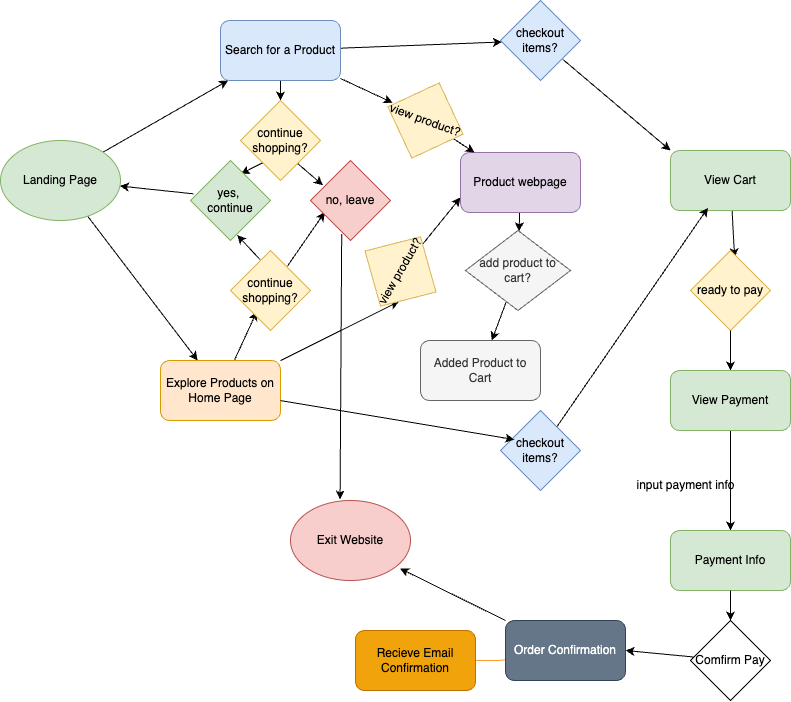

The diagram above was exported from draw.io. Its source (the exported page's mxGraphModel, read from the mxfile embedded in the PNG):
<mxGraphModel dx="962" dy="711" grid="1" gridSize="10" guides="1" tooltips="1" connect="1" arrows="1" fold="1" page="1" pageScale="1" pageWidth="850" pageHeight="1100" math="0" shadow="0">
  <root>
    <mxCell id="0" />
    <mxCell id="1" parent="0" />
    <mxCell id="5" value="" style="edgeStyle=none;html=1;exitX=1;exitY=0;exitDx=0;exitDy=0;" edge="1" parent="1" source="60" target="3">
      <mxGeometry relative="1" as="geometry">
        <mxPoint x="139.31623931623926" y="232" as="sourcePoint" />
      </mxGeometry>
    </mxCell>
    <mxCell id="7" style="edgeStyle=none;html=1;" edge="1" parent="1" source="60" target="4">
      <mxGeometry relative="1" as="geometry">
        <mxPoint x="101.72413793103453" y="302" as="sourcePoint" />
      </mxGeometry>
    </mxCell>
    <mxCell id="9" style="edgeStyle=none;html=1;entryX=0.038;entryY=0.432;entryDx=0;entryDy=0;entryPerimeter=0;" edge="1" parent="1" source="3" target="67">
      <mxGeometry relative="1" as="geometry">
        <mxPoint x="470" y="238" as="targetPoint" />
      </mxGeometry>
    </mxCell>
    <mxCell id="38" style="edgeStyle=none;html=1;entryX=0.5;entryY=0;entryDx=0;entryDy=0;" edge="1" parent="1" source="3" target="62">
      <mxGeometry relative="1" as="geometry">
        <mxPoint x="290.0000000000001" y="207" as="targetPoint" />
      </mxGeometry>
    </mxCell>
    <mxCell id="72" style="edgeStyle=none;html=1;" edge="1" parent="1" source="3" target="71">
      <mxGeometry relative="1" as="geometry" />
    </mxCell>
    <mxCell id="3" value="Search for a Product" style="rounded=1;whiteSpace=wrap;html=1;fillColor=#dae8fc;strokeColor=#6c8ebf;" vertex="1" parent="1">
      <mxGeometry x="230" y="100" width="120" height="60" as="geometry" />
    </mxCell>
    <mxCell id="10" style="edgeStyle=none;html=1;entryX=0;entryY=0.75;entryDx=0;entryDy=0;" edge="1" parent="1" source="69" target="8">
      <mxGeometry relative="1" as="geometry" />
    </mxCell>
    <mxCell id="34" style="edgeStyle=none;html=1;entryX=0.329;entryY=0.763;entryDx=0;entryDy=0;entryPerimeter=0;" edge="1" parent="1" source="4" target="61">
      <mxGeometry relative="1" as="geometry">
        <mxPoint x="272.9906542056076" y="378" as="targetPoint" />
      </mxGeometry>
    </mxCell>
    <mxCell id="4" value="Explore Products on Home Page" style="rounded=1;whiteSpace=wrap;html=1;fillColor=#ffe6cc;strokeColor=#d79b00;" vertex="1" parent="1">
      <mxGeometry x="170" y="440" width="120" height="60" as="geometry" />
    </mxCell>
    <mxCell id="79" style="edgeStyle=none;html=1;" edge="1" parent="1" source="8" target="78">
      <mxGeometry relative="1" as="geometry" />
    </mxCell>
    <mxCell id="8" value="Product webpage" style="rounded=1;whiteSpace=wrap;html=1;fillColor=#e1d5e7;strokeColor=#9673a6;" vertex="1" parent="1">
      <mxGeometry x="470" y="232" width="120" height="60" as="geometry" />
    </mxCell>
    <mxCell id="26" style="edgeStyle=none;html=1;exitX=0.039;exitY=0.417;exitDx=0;exitDy=0;exitPerimeter=0;" edge="1" parent="1" source="65" target="60">
      <mxGeometry relative="1" as="geometry">
        <mxPoint x="235.33851440211447" y="286.1984072582534" as="sourcePoint" />
        <mxPoint x="140" y="267" as="targetPoint" />
      </mxGeometry>
    </mxCell>
    <mxCell id="41" style="edgeStyle=none;html=1;exitX=0.39;exitY=0.919;exitDx=0;exitDy=0;exitPerimeter=0;entryX=0.413;entryY=-0.012;entryDx=0;entryDy=0;entryPerimeter=0;" edge="1" parent="1" source="66" target="90">
      <mxGeometry relative="1" as="geometry">
        <mxPoint x="361.9454364826289" y="271.054563517371" as="sourcePoint" />
        <mxPoint x="350.11375126390294" y="600" as="targetPoint" />
      </mxGeometry>
    </mxCell>
    <mxCell id="36" style="edgeStyle=none;html=1;entryX=0.179;entryY=0.645;entryDx=0;entryDy=0;entryPerimeter=0;" edge="1" parent="1" source="61" target="66">
      <mxGeometry relative="1" as="geometry">
        <mxPoint x="290" y="350" as="sourcePoint" />
        <mxPoint x="323.05456351737087" y="309.945436482629" as="targetPoint" />
      </mxGeometry>
    </mxCell>
    <mxCell id="35" style="edgeStyle=none;html=1;exitX=0.392;exitY=0.138;exitDx=0;exitDy=0;entryX=0.584;entryY=0.932;entryDx=0;entryDy=0;entryPerimeter=0;exitPerimeter=0;" edge="1" parent="1" source="61" target="65">
      <mxGeometry relative="1" as="geometry">
        <mxPoint x="280.0000000000001" y="348" as="sourcePoint" />
        <mxPoint x="270.09000000000003" y="315.525" as="targetPoint" />
      </mxGeometry>
    </mxCell>
    <mxCell id="40" style="edgeStyle=none;html=1;entryX=0.155;entryY=0.309;entryDx=0;entryDy=0;entryPerimeter=0;" edge="1" parent="1" target="66">
      <mxGeometry relative="1" as="geometry">
        <mxPoint x="300.10748882894427" y="237" as="sourcePoint" />
        <mxPoint x="323.05456351737087" y="271.05456351737087" as="targetPoint" />
      </mxGeometry>
    </mxCell>
    <mxCell id="39" style="edgeStyle=none;html=1;entryX=0.63;entryY=0.167;entryDx=0;entryDy=0;entryPerimeter=0;" edge="1" parent="1" target="65">
      <mxGeometry relative="1" as="geometry">
        <mxPoint x="282.61021693491955" y="237" as="sourcePoint" />
        <mxPoint x="268.88" y="264.87" as="targetPoint" />
      </mxGeometry>
    </mxCell>
    <mxCell id="48" style="edgeStyle=none;html=1;entryX=0.551;entryY=0.085;entryDx=0;entryDy=0;entryPerimeter=0;" edge="1" parent="1" source="42" target="82">
      <mxGeometry relative="1" as="geometry" />
    </mxCell>
    <mxCell id="42" value="View Cart" style="rounded=1;whiteSpace=wrap;html=1;fillColor=#d5e8d4;strokeColor=#82b366;" vertex="1" parent="1">
      <mxGeometry x="680" y="230" width="120" height="60" as="geometry" />
    </mxCell>
    <mxCell id="51" style="edgeStyle=none;html=1;" edge="1" parent="1" source="84" target="85">
      <mxGeometry relative="1" as="geometry">
        <mxPoint x="757.3795519219739" y="519.9618331899001" as="sourcePoint" />
        <mxPoint x="751" y="610.9800000000001" as="targetPoint" />
      </mxGeometry>
    </mxCell>
    <mxCell id="52" value="input payment info" style="text;html=1;align=center;verticalAlign=middle;resizable=0;points=[];autosize=1;strokeColor=none;fillColor=none;" vertex="1" parent="1">
      <mxGeometry x="635" y="550" width="120" height="30" as="geometry" />
    </mxCell>
    <mxCell id="58" style="edgeStyle=none;html=1;entryX=0.913;entryY=0.85;entryDx=0;entryDy=0;entryPerimeter=0;exitX=0;exitY=0;exitDx=0;exitDy=0;" edge="1" parent="1" source="91" target="90">
      <mxGeometry relative="1" as="geometry">
        <mxPoint x="523.3695020344894" y="713.260995931021" as="sourcePoint" />
        <mxPoint x="410" y="630" as="targetPoint" />
      </mxGeometry>
    </mxCell>
    <mxCell id="59" value="" style="endArrow=none;html=1;exitX=1;exitY=0.5;exitDx=0;exitDy=0;fillColor=#647687;strokeColor=#FF9933;" edge="1" parent="1" source="93" target="91">
      <mxGeometry width="50" height="50" relative="1" as="geometry">
        <mxPoint x="485" y="740" as="sourcePoint" />
        <mxPoint x="518.5714285714287" y="757.1428571428571" as="targetPoint" />
        <Array as="points">
          <mxPoint x="510" y="740" />
        </Array>
      </mxGeometry>
    </mxCell>
    <mxCell id="60" value="Landing Page" style="ellipse;whiteSpace=wrap;html=1;fillColor=#d5e8d4;strokeColor=#82b366;" vertex="1" parent="1">
      <mxGeometry x="10" y="220" width="120" height="80" as="geometry" />
    </mxCell>
    <mxCell id="61" value="continue shopping?" style="rhombus;whiteSpace=wrap;html=1;fillColor=#fff2cc;strokeColor=#d6b656;" vertex="1" parent="1">
      <mxGeometry x="240" y="330" width="80" height="80" as="geometry" />
    </mxCell>
    <mxCell id="62" value="continue shopping?" style="rhombus;whiteSpace=wrap;html=1;fillColor=#fff2cc;strokeColor=#d6b656;" vertex="1" parent="1">
      <mxGeometry x="250" y="180" width="80" height="80" as="geometry" />
    </mxCell>
    <mxCell id="65" value="yes,&amp;nbsp;&lt;div&gt;continue&lt;/div&gt;" style="rhombus;whiteSpace=wrap;html=1;fillColor=#d5e8d4;strokeColor=#82b366;" vertex="1" parent="1">
      <mxGeometry x="200" y="240" width="80" height="80" as="geometry" />
    </mxCell>
    <mxCell id="66" value="&lt;div&gt;&lt;font color=&quot;#000000&quot;&gt;no,&amp;nbsp;&lt;/font&gt;leave&lt;/div&gt;" style="rhombus;whiteSpace=wrap;html=1;fillColor=#f8cecc;strokeColor=#b85450;" vertex="1" parent="1">
      <mxGeometry x="320" y="240" width="80" height="80" as="geometry" />
    </mxCell>
    <mxCell id="68" style="edgeStyle=none;html=1;" edge="1" parent="1" source="67" target="8">
      <mxGeometry relative="1" as="geometry" />
    </mxCell>
    <mxCell id="67" value="&lt;div&gt;&lt;font color=&quot;#000000&quot;&gt;view product?&lt;/font&gt;&lt;/div&gt;" style="rhombus;whiteSpace=wrap;html=1;fillColor=#fff2cc;strokeColor=#d6b656;rotation=20;" vertex="1" parent="1">
      <mxGeometry x="395" y="160" width="80" height="80" as="geometry" />
    </mxCell>
    <mxCell id="70" value="" style="edgeStyle=none;html=1;entryX=0;entryY=0.75;entryDx=0;entryDy=0;" edge="1" parent="1" source="4" target="69">
      <mxGeometry relative="1" as="geometry">
        <mxPoint x="267" y="440" as="sourcePoint" />
        <mxPoint x="470" y="277" as="targetPoint" />
      </mxGeometry>
    </mxCell>
    <mxCell id="69" value="&lt;div&gt;&lt;font color=&quot;#000000&quot;&gt;view product?&lt;/font&gt;&lt;/div&gt;" style="rhombus;whiteSpace=wrap;html=1;fillColor=#fff2cc;strokeColor=#d6b656;rotation=-60;" vertex="1" parent="1">
      <mxGeometry x="370" y="310" width="80" height="82" as="geometry" />
    </mxCell>
    <mxCell id="73" style="edgeStyle=none;html=1;entryX=0;entryY=0;entryDx=0;entryDy=0;" edge="1" parent="1" source="71" target="42">
      <mxGeometry relative="1" as="geometry" />
    </mxCell>
    <mxCell id="71" value="&lt;div&gt;&lt;font color=&quot;#000000&quot;&gt;checkout items?&lt;/font&gt;&lt;/div&gt;" style="rhombus;whiteSpace=wrap;html=1;fillColor=#dae8fc;strokeColor=#6c8ebf;rotation=0;" vertex="1" parent="1">
      <mxGeometry x="510" y="80" width="80" height="80" as="geometry" />
    </mxCell>
    <mxCell id="74" value="&lt;div&gt;&lt;font color=&quot;#000000&quot;&gt;checkout items?&lt;/font&gt;&lt;/div&gt;" style="rhombus;whiteSpace=wrap;html=1;fillColor=#dae8fc;strokeColor=#6c8ebf;rotation=0;" vertex="1" parent="1">
      <mxGeometry x="510" y="490" width="80" height="80" as="geometry" />
    </mxCell>
    <mxCell id="75" style="edgeStyle=none;html=1;entryX=0.173;entryY=0.364;entryDx=0;entryDy=0;entryPerimeter=0;" edge="1" parent="1" source="4" target="74">
      <mxGeometry relative="1" as="geometry" />
    </mxCell>
    <mxCell id="76" style="edgeStyle=none;html=1;entryX=0.312;entryY=0.955;entryDx=0;entryDy=0;entryPerimeter=0;" edge="1" parent="1" source="74" target="42">
      <mxGeometry relative="1" as="geometry" />
    </mxCell>
    <mxCell id="77" value="Added Product to Cart" style="rounded=1;whiteSpace=wrap;html=1;fillColor=#f5f5f5;fontColor=#333333;strokeColor=#666666;" vertex="1" parent="1">
      <mxGeometry x="430" y="420" width="120" height="60" as="geometry" />
    </mxCell>
    <mxCell id="81" style="edgeStyle=none;html=1;" edge="1" parent="1" source="78" target="77">
      <mxGeometry relative="1" as="geometry" />
    </mxCell>
    <mxCell id="78" value="add product to cart?" style="rhombus;whiteSpace=wrap;html=1;fillColor=#f5f5f5;fontColor=#333333;strokeColor=#666666;" vertex="1" parent="1">
      <mxGeometry x="475" y="310" width="105" height="80" as="geometry" />
    </mxCell>
    <mxCell id="82" value="ready to pay" style="rhombus;whiteSpace=wrap;html=1;fillColor=#fff2cc;strokeColor=#d6b656;" vertex="1" parent="1">
      <mxGeometry x="700" y="330" width="80" height="80" as="geometry" />
    </mxCell>
    <mxCell id="83" style="edgeStyle=none;html=1;entryX=0.5;entryY=0;entryDx=0;entryDy=0;" edge="1" parent="1" source="82" target="84">
      <mxGeometry relative="1" as="geometry">
        <mxPoint x="748.96" y="443.9200000000001" as="targetPoint" />
      </mxGeometry>
    </mxCell>
    <mxCell id="84" value="View Payment" style="rounded=1;whiteSpace=wrap;html=1;fillColor=#d5e8d4;strokeColor=#82b366;" vertex="1" parent="1">
      <mxGeometry x="680" y="450" width="120" height="60" as="geometry" />
    </mxCell>
    <mxCell id="85" value="Payment Info" style="rounded=1;whiteSpace=wrap;html=1;fillColor=#d5e8d4;strokeColor=#82b366;" vertex="1" parent="1">
      <mxGeometry x="680" y="610" width="120" height="60" as="geometry" />
    </mxCell>
    <mxCell id="89" style="edgeStyle=none;html=1;entryX=1;entryY=0.5;entryDx=0;entryDy=0;" edge="1" parent="1" source="86" target="91">
      <mxGeometry relative="1" as="geometry">
        <mxPoint x="630" y="740" as="targetPoint" />
      </mxGeometry>
    </mxCell>
    <mxCell id="86" value="Comfirm Pay" style="rhombus;whiteSpace=wrap;html=1;direction=south;" vertex="1" parent="1">
      <mxGeometry x="700" y="700" width="80" height="80" as="geometry" />
    </mxCell>
    <mxCell id="87" style="edgeStyle=none;html=1;" edge="1" parent="1" source="85" target="86">
      <mxGeometry relative="1" as="geometry" />
    </mxCell>
    <mxCell id="90" value="Exit Website" style="ellipse;whiteSpace=wrap;html=1;fillColor=#f8cecc;strokeColor=#b85450;" vertex="1" parent="1">
      <mxGeometry x="300" y="580" width="120" height="80" as="geometry" />
    </mxCell>
    <mxCell id="91" value="Order Confirmation" style="rounded=1;whiteSpace=wrap;html=1;fillColor=#647687;fontColor=#ffffff;strokeColor=#314354;" vertex="1" parent="1">
      <mxGeometry x="515" y="700" width="120" height="60" as="geometry" />
    </mxCell>
    <mxCell id="93" value="Recieve Email Confirmation" style="rounded=1;whiteSpace=wrap;html=1;fillColor=#f0a30a;fontColor=#000000;strokeColor=#BD7000;" vertex="1" parent="1">
      <mxGeometry x="365" y="710" width="120" height="60" as="geometry" />
    </mxCell>
  </root>
</mxGraphModel>